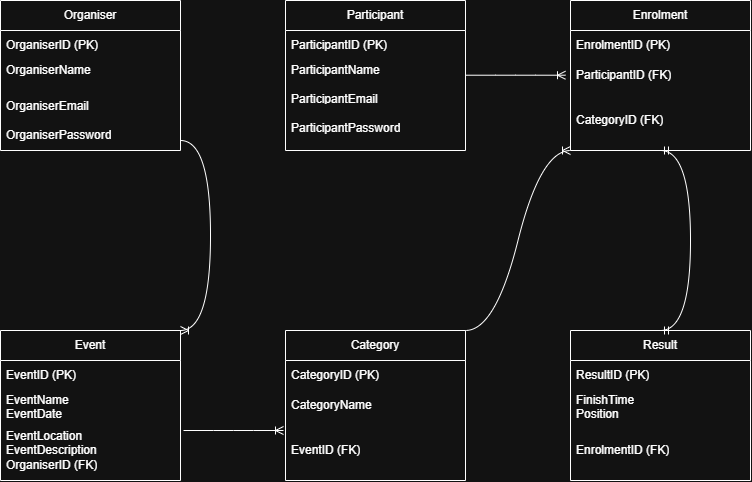

The diagram above was exported from draw.io. Its source (the exported page's mxGraphModel, read from the mxfile embedded in the PNG):
<mxGraphModel dx="1022" dy="564" grid="1" gridSize="10" guides="1" tooltips="1" connect="1" arrows="1" fold="1" page="1" pageScale="1" pageWidth="850" pageHeight="1100" math="0" shadow="0">
  <root>
    <mxCell id="0" />
    <mxCell id="1" parent="0" />
    <mxCell id="zmI9ULrS16dsjvU0xB7T-7" parent="1" style="swimlane;fontStyle=0;childLayout=stackLayout;horizontal=1;startSize=30;horizontalStack=0;resizeParent=1;resizeParentMax=0;resizeLast=0;collapsible=1;marginBottom=0;whiteSpace=wrap;html=1;" value="Organiser" vertex="1">
      <mxGeometry height="150" width="180" x="50" y="70" as="geometry" />
    </mxCell>
    <mxCell id="zmI9ULrS16dsjvU0xB7T-8" parent="zmI9ULrS16dsjvU0xB7T-7" style="text;strokeColor=none;fillColor=none;align=left;verticalAlign=middle;spacingLeft=4;spacingRight=4;overflow=hidden;points=[[0,0.5],[1,0.5]];portConstraint=eastwest;rotatable=0;whiteSpace=wrap;html=1;" value="OrganiserID (PK)" vertex="1">
      <mxGeometry height="30" width="180" y="30" as="geometry" />
    </mxCell>
    <mxCell id="zmI9ULrS16dsjvU0xB7T-9" parent="zmI9ULrS16dsjvU0xB7T-7" style="text;strokeColor=none;fillColor=none;align=left;verticalAlign=middle;spacingLeft=4;spacingRight=4;overflow=hidden;points=[[0,0.5],[1,0.5]];portConstraint=eastwest;rotatable=0;whiteSpace=wrap;html=1;" value="OrganiserName&lt;div&gt;&amp;nbsp;&amp;nbsp;&lt;/div&gt;&lt;div&gt;&lt;br&gt;&lt;/div&gt;" vertex="1">
      <mxGeometry height="30" width="180" y="60" as="geometry" />
    </mxCell>
    <mxCell id="zmI9ULrS16dsjvU0xB7T-10" parent="zmI9ULrS16dsjvU0xB7T-7" style="text;strokeColor=none;fillColor=none;align=left;verticalAlign=middle;spacingLeft=4;spacingRight=4;overflow=hidden;points=[[0,0.5],[1,0.5]];portConstraint=eastwest;rotatable=0;whiteSpace=wrap;html=1;" value="OrganiserEmail&lt;div&gt;&lt;br&gt;&lt;/div&gt;&lt;div&gt;OrganiserPassword&lt;/div&gt;" vertex="1">
      <mxGeometry height="60" width="180" y="90" as="geometry" />
    </mxCell>
    <mxCell id="zmI9ULrS16dsjvU0xB7T-11" parent="1" style="swimlane;fontStyle=0;childLayout=stackLayout;horizontal=1;startSize=30;horizontalStack=0;resizeParent=1;resizeParentMax=0;resizeLast=0;collapsible=1;marginBottom=0;whiteSpace=wrap;html=1;" value="Participant" vertex="1">
      <mxGeometry height="150" width="180" x="335" y="70" as="geometry" />
    </mxCell>
    <mxCell id="zmI9ULrS16dsjvU0xB7T-12" parent="zmI9ULrS16dsjvU0xB7T-11" style="text;strokeColor=none;fillColor=none;align=left;verticalAlign=middle;spacingLeft=4;spacingRight=4;overflow=hidden;points=[[0,0.5],[1,0.5]];portConstraint=eastwest;rotatable=0;whiteSpace=wrap;html=1;" value="ParticipantID (PK)" vertex="1">
      <mxGeometry height="30" width="180" y="30" as="geometry" />
    </mxCell>
    <mxCell id="zmI9ULrS16dsjvU0xB7T-13" parent="zmI9ULrS16dsjvU0xB7T-11" style="text;strokeColor=none;fillColor=none;align=left;verticalAlign=middle;spacingLeft=4;spacingRight=4;overflow=hidden;points=[[0,0.5],[1,0.5]];portConstraint=eastwest;rotatable=0;whiteSpace=wrap;html=1;" value="ParticipantName&lt;div&gt;&lt;br&gt;&lt;div&gt;ParticipantEmail&lt;/div&gt;&lt;/div&gt;" vertex="1">
      <mxGeometry height="45" width="180" y="60" as="geometry" />
    </mxCell>
    <mxCell id="zmI9ULrS16dsjvU0xB7T-14" parent="zmI9ULrS16dsjvU0xB7T-11" style="text;strokeColor=none;fillColor=none;align=left;verticalAlign=middle;spacingLeft=4;spacingRight=4;overflow=hidden;points=[[0,0.5],[1,0.5]];portConstraint=eastwest;rotatable=0;whiteSpace=wrap;html=1;" value="ParticipantPassword" vertex="1">
      <mxGeometry height="45" width="180" y="105" as="geometry" />
    </mxCell>
    <mxCell id="zmI9ULrS16dsjvU0xB7T-15" parent="1" style="swimlane;fontStyle=0;childLayout=stackLayout;horizontal=1;startSize=30;horizontalStack=0;resizeParent=1;resizeParentMax=0;resizeLast=0;collapsible=1;marginBottom=0;whiteSpace=wrap;html=1;" value="Event" vertex="1">
      <mxGeometry height="150" width="180" x="50" y="400" as="geometry">
        <mxRectangle height="30" width="70" x="120" y="280" as="alternateBounds" />
      </mxGeometry>
    </mxCell>
    <mxCell id="zmI9ULrS16dsjvU0xB7T-16" parent="zmI9ULrS16dsjvU0xB7T-15" style="text;strokeColor=none;fillColor=none;align=left;verticalAlign=middle;spacingLeft=4;spacingRight=4;overflow=hidden;points=[[0,0.5],[1,0.5]];portConstraint=eastwest;rotatable=0;whiteSpace=wrap;html=1;" value="EventID (PK)" vertex="1">
      <mxGeometry height="30" width="180" y="30" as="geometry" />
    </mxCell>
    <mxCell id="zmI9ULrS16dsjvU0xB7T-17" parent="zmI9ULrS16dsjvU0xB7T-15" style="text;strokeColor=none;fillColor=none;align=left;verticalAlign=middle;spacingLeft=4;spacingRight=4;overflow=hidden;points=[[0,0.5],[1,0.5]];portConstraint=eastwest;rotatable=0;whiteSpace=wrap;html=1;" value="EventName&lt;div&gt;EventDate&lt;/div&gt;" vertex="1">
      <mxGeometry height="30" width="180" y="60" as="geometry" />
    </mxCell>
    <mxCell id="zmI9ULrS16dsjvU0xB7T-18" parent="zmI9ULrS16dsjvU0xB7T-15" style="text;strokeColor=none;fillColor=none;align=left;verticalAlign=middle;spacingLeft=4;spacingRight=4;overflow=hidden;points=[[0,0.5],[1,0.5]];portConstraint=eastwest;rotatable=0;whiteSpace=wrap;html=1;" value="EventLocation&lt;div&gt;EventDescription&lt;/div&gt;&lt;div&gt;OrganiserID (FK)&lt;/div&gt;" vertex="1">
      <mxGeometry height="60" width="180" y="90" as="geometry" />
    </mxCell>
    <mxCell id="zmI9ULrS16dsjvU0xB7T-19" parent="1" style="swimlane;fontStyle=0;childLayout=stackLayout;horizontal=1;startSize=30;horizontalStack=0;resizeParent=1;resizeParentMax=0;resizeLast=0;collapsible=1;marginBottom=0;whiteSpace=wrap;html=1;" value="Category" vertex="1">
      <mxGeometry height="150" width="180" x="335" y="400" as="geometry" />
    </mxCell>
    <mxCell id="zmI9ULrS16dsjvU0xB7T-20" parent="zmI9ULrS16dsjvU0xB7T-19" style="text;strokeColor=none;fillColor=none;align=left;verticalAlign=middle;spacingLeft=4;spacingRight=4;overflow=hidden;points=[[0,0.5],[1,0.5]];portConstraint=eastwest;rotatable=0;whiteSpace=wrap;html=1;" value="CategoryID (PK)" vertex="1">
      <mxGeometry height="30" width="180" y="30" as="geometry" />
    </mxCell>
    <mxCell id="zmI9ULrS16dsjvU0xB7T-21" parent="zmI9ULrS16dsjvU0xB7T-19" style="text;strokeColor=none;fillColor=none;align=left;verticalAlign=middle;spacingLeft=4;spacingRight=4;overflow=hidden;points=[[0,0.5],[1,0.5]];portConstraint=eastwest;rotatable=0;whiteSpace=wrap;html=1;" value="CategoryName" vertex="1">
      <mxGeometry height="30" width="180" y="60" as="geometry" />
    </mxCell>
    <mxCell id="zmI9ULrS16dsjvU0xB7T-22" parent="zmI9ULrS16dsjvU0xB7T-19" style="text;strokeColor=none;fillColor=none;align=left;verticalAlign=middle;spacingLeft=4;spacingRight=4;overflow=hidden;points=[[0,0.5],[1,0.5]];portConstraint=eastwest;rotatable=0;whiteSpace=wrap;html=1;" value="EventID (FK)" vertex="1">
      <mxGeometry height="60" width="180" y="90" as="geometry" />
    </mxCell>
    <mxCell id="zmI9ULrS16dsjvU0xB7T-23" parent="1" style="swimlane;fontStyle=0;childLayout=stackLayout;horizontal=1;startSize=30;horizontalStack=0;resizeParent=1;resizeParentMax=0;resizeLast=0;collapsible=1;marginBottom=0;whiteSpace=wrap;html=1;" value="Enrolment" vertex="1">
      <mxGeometry height="150" width="180" x="620" y="70" as="geometry" />
    </mxCell>
    <mxCell id="zmI9ULrS16dsjvU0xB7T-24" parent="zmI9ULrS16dsjvU0xB7T-23" style="text;strokeColor=none;fillColor=none;align=left;verticalAlign=middle;spacingLeft=4;spacingRight=4;overflow=hidden;points=[[0,0.5],[1,0.5]];portConstraint=eastwest;rotatable=0;whiteSpace=wrap;html=1;" value="EnrolmentID (PK)" vertex="1">
      <mxGeometry height="30" width="180" y="30" as="geometry" />
    </mxCell>
    <mxCell id="zmI9ULrS16dsjvU0xB7T-25" parent="zmI9ULrS16dsjvU0xB7T-23" style="text;strokeColor=none;fillColor=none;align=left;verticalAlign=middle;spacingLeft=4;spacingRight=4;overflow=hidden;points=[[0,0.5],[1,0.5]];portConstraint=eastwest;rotatable=0;whiteSpace=wrap;html=1;" value="ParticipantID (FK)" vertex="1">
      <mxGeometry height="30" width="180" y="60" as="geometry" />
    </mxCell>
    <mxCell id="zmI9ULrS16dsjvU0xB7T-26" parent="zmI9ULrS16dsjvU0xB7T-23" style="text;strokeColor=none;fillColor=none;align=left;verticalAlign=middle;spacingLeft=4;spacingRight=4;overflow=hidden;points=[[0,0.5],[1,0.5]];portConstraint=eastwest;rotatable=0;whiteSpace=wrap;html=1;" value="CategoryID (FK)" vertex="1">
      <mxGeometry height="60" width="180" y="90" as="geometry" />
    </mxCell>
    <mxCell id="zmI9ULrS16dsjvU0xB7T-27" parent="1" style="swimlane;fontStyle=0;childLayout=stackLayout;horizontal=1;startSize=30;horizontalStack=0;resizeParent=1;resizeParentMax=0;resizeLast=0;collapsible=1;marginBottom=0;whiteSpace=wrap;html=1;" value="Result" vertex="1">
      <mxGeometry height="150" width="180" x="620" y="400" as="geometry" />
    </mxCell>
    <mxCell id="zmI9ULrS16dsjvU0xB7T-28" parent="zmI9ULrS16dsjvU0xB7T-27" style="text;strokeColor=none;fillColor=none;align=left;verticalAlign=middle;spacingLeft=4;spacingRight=4;overflow=hidden;points=[[0,0.5],[1,0.5]];portConstraint=eastwest;rotatable=0;whiteSpace=wrap;html=1;" value="ResultID (PK)" vertex="1">
      <mxGeometry height="30" width="180" y="30" as="geometry" />
    </mxCell>
    <mxCell id="zmI9ULrS16dsjvU0xB7T-29" parent="zmI9ULrS16dsjvU0xB7T-27" style="text;strokeColor=none;fillColor=none;align=left;verticalAlign=middle;spacingLeft=4;spacingRight=4;overflow=hidden;points=[[0,0.5],[1,0.5]];portConstraint=eastwest;rotatable=0;whiteSpace=wrap;html=1;" value="FinishTime&lt;div&gt;Position&lt;/div&gt;" vertex="1">
      <mxGeometry height="30" width="180" y="60" as="geometry" />
    </mxCell>
    <mxCell id="zmI9ULrS16dsjvU0xB7T-30" parent="zmI9ULrS16dsjvU0xB7T-27" style="text;strokeColor=none;fillColor=none;align=left;verticalAlign=middle;spacingLeft=4;spacingRight=4;overflow=hidden;points=[[0,0.5],[1,0.5]];portConstraint=eastwest;rotatable=0;whiteSpace=wrap;html=1;" value="EnrolmentID (FK)" vertex="1">
      <mxGeometry height="60" width="180" y="90" as="geometry" />
    </mxCell>
    <mxCell id="9yxmhVsAWcQ9RF90Y1Mx-15" edge="1" parent="1" style="edgeStyle=entityRelationEdgeStyle;fontSize=12;html=1;endArrow=ERoneToMany;rounded=0;curved=1;exitX=1;exitY=0.5;exitDx=0;exitDy=0;" value="">
      <mxGeometry height="100" relative="1" width="100" as="geometry">
        <mxPoint x="233" y="500" as="sourcePoint" />
        <mxPoint x="333" y="500" as="targetPoint" />
      </mxGeometry>
    </mxCell>
    <mxCell id="9yxmhVsAWcQ9RF90Y1Mx-17" edge="1" parent="1" style="edgeStyle=entityRelationEdgeStyle;fontSize=12;html=1;endArrow=ERoneToMany;rounded=0;curved=1;exitX=1;exitY=0.5;exitDx=0;exitDy=0;" value="">
      <mxGeometry height="100" relative="1" width="100" as="geometry">
        <mxPoint x="515" y="144.71" as="sourcePoint" />
        <mxPoint x="615" y="144.71" as="targetPoint" />
      </mxGeometry>
    </mxCell>
    <mxCell id="9yxmhVsAWcQ9RF90Y1Mx-18" edge="1" parent="1" source="zmI9ULrS16dsjvU0xB7T-19" style="edgeStyle=entityRelationEdgeStyle;fontSize=12;html=1;endArrow=ERoneToMany;rounded=0;curved=1;entryX=0;entryY=1;entryDx=0;entryDy=0;exitX=1;exitY=0;exitDx=0;exitDy=0;" target="zmI9ULrS16dsjvU0xB7T-23" value="">
      <mxGeometry height="100" relative="1" width="100" as="geometry">
        <mxPoint x="430" y="300" as="sourcePoint" />
        <mxPoint x="590" y="290" as="targetPoint" />
      </mxGeometry>
    </mxCell>
    <mxCell id="9yxmhVsAWcQ9RF90Y1Mx-22" edge="1" parent="1" style="edgeStyle=entityRelationEdgeStyle;fontSize=12;html=1;endArrow=ERoneToMany;rounded=0;curved=1;exitX=0.5;exitY=1;exitDx=0;exitDy=0;entryX=1;entryY=0;entryDx=0;entryDy=0;" target="zmI9ULrS16dsjvU0xB7T-15" value="">
      <mxGeometry height="100" relative="1" width="100" as="geometry">
        <mxPoint x="230" y="210" as="sourcePoint" />
        <mxPoint x="230" y="390" as="targetPoint" />
      </mxGeometry>
    </mxCell>
    <mxCell id="9yxmhVsAWcQ9RF90Y1Mx-23" edge="1" parent="1" source="zmI9ULrS16dsjvU0xB7T-27" style="edgeStyle=entityRelationEdgeStyle;fontSize=12;html=1;endArrow=ERmandOne;startArrow=ERmandOne;rounded=0;curved=1;entryX=0.5;entryY=1;entryDx=0;entryDy=0;exitX=0.5;exitY=0;exitDx=0;exitDy=0;" target="zmI9ULrS16dsjvU0xB7T-23" value="">
      <mxGeometry height="100" relative="1" width="100" as="geometry">
        <mxPoint x="440" y="290" as="sourcePoint" />
        <mxPoint x="540" y="190" as="targetPoint" />
      </mxGeometry>
    </mxCell>
  </root>
</mxGraphModel>